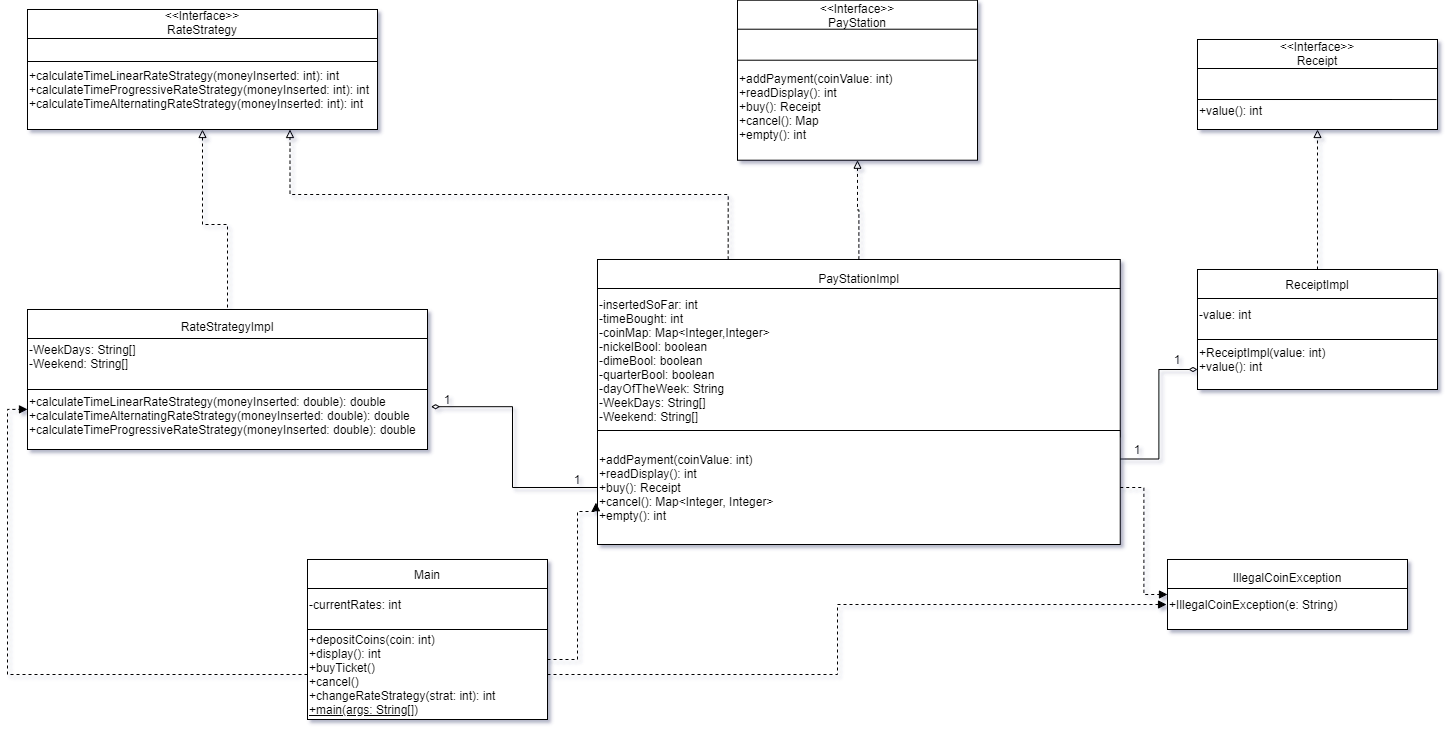

The diagram above was exported from draw.io. Its source (the exported page's mxGraphModel, read from the mxfile embedded in the PNG):
<mxGraphModel dx="1478" dy="731" grid="1" gridSize="10" guides="1" tooltips="1" connect="1" arrows="1" fold="1" page="1" pageScale="1" pageWidth="850" pageHeight="1100" math="0" shadow="1">
  <root>
    <mxCell id="0" />
    <mxCell id="1" parent="0" />
    <mxCell id="MzDugkjoB4m4sDJkd-Jd-18" value="" style="group" vertex="1" connectable="0" parent="1">
      <mxGeometry x="1270" y="660" width="240" height="90" as="geometry" />
    </mxCell>
    <mxCell id="MzDugkjoB4m4sDJkd-Jd-19" value="" style="shape=internalStorage;whiteSpace=wrap;html=1;backgroundOutline=1;dx=0;dy=29;" vertex="1" parent="MzDugkjoB4m4sDJkd-Jd-18">
      <mxGeometry width="240" height="70" as="geometry" />
    </mxCell>
    <mxCell id="MzDugkjoB4m4sDJkd-Jd-20" value="IllegalCoinException" style="text;html=1;strokeColor=none;fillColor=none;align=center;verticalAlign=middle;whiteSpace=wrap;rounded=0;" vertex="1" parent="MzDugkjoB4m4sDJkd-Jd-18">
      <mxGeometry y="10" width="240" height="15" as="geometry" />
    </mxCell>
    <mxCell id="MzDugkjoB4m4sDJkd-Jd-21" value="+IllegalCoinException(e: String)" style="text;html=1;strokeColor=none;fillColor=none;align=left;verticalAlign=middle;whiteSpace=wrap;rounded=0;" vertex="1" parent="MzDugkjoB4m4sDJkd-Jd-18">
      <mxGeometry y="37.5" width="240" height="15" as="geometry" />
    </mxCell>
    <mxCell id="MzDugkjoB4m4sDJkd-Jd-75" style="edgeStyle=orthogonalEdgeStyle;rounded=0;orthogonalLoop=1;jettySize=auto;html=1;exitX=0.5;exitY=0;exitDx=0;exitDy=0;entryX=0.5;entryY=1;entryDx=0;entryDy=0;dashed=1;endArrow=block;endFill=0;" edge="1" parent="1" source="MzDugkjoB4m4sDJkd-Jd-24" target="MzDugkjoB4m4sDJkd-Jd-27">
      <mxGeometry relative="1" as="geometry" />
    </mxCell>
    <mxCell id="MzDugkjoB4m4sDJkd-Jd-76" style="edgeStyle=orthogonalEdgeStyle;rounded=0;orthogonalLoop=1;jettySize=auto;html=1;exitX=0.5;exitY=0;exitDx=0;exitDy=0;dashed=1;endArrow=block;endFill=0;entryX=0.5;entryY=1;entryDx=0;entryDy=0;" edge="1" parent="1" source="MzDugkjoB4m4sDJkd-Jd-64" target="MzDugkjoB4m4sDJkd-Jd-31">
      <mxGeometry relative="1" as="geometry">
        <mxPoint x="305" y="180" as="targetPoint" />
      </mxGeometry>
    </mxCell>
    <mxCell id="MzDugkjoB4m4sDJkd-Jd-77" value="" style="group" vertex="1" connectable="0" parent="1">
      <mxGeometry x="410" y="660" width="240" height="180" as="geometry" />
    </mxCell>
    <mxCell id="MzDugkjoB4m4sDJkd-Jd-9" value="" style="group" vertex="1" connectable="0" parent="MzDugkjoB4m4sDJkd-Jd-77">
      <mxGeometry width="240" height="180" as="geometry" />
    </mxCell>
    <mxCell id="MzDugkjoB4m4sDJkd-Jd-2" value="" style="shape=internalStorage;whiteSpace=wrap;html=1;backgroundOutline=1;dx=0;dy=29;" vertex="1" parent="MzDugkjoB4m4sDJkd-Jd-9">
      <mxGeometry width="240" height="70" as="geometry" />
    </mxCell>
    <mxCell id="MzDugkjoB4m4sDJkd-Jd-5" value="Main" style="text;html=1;strokeColor=none;fillColor=none;align=center;verticalAlign=middle;whiteSpace=wrap;rounded=0;" vertex="1" parent="MzDugkjoB4m4sDJkd-Jd-9">
      <mxGeometry width="240" height="30" as="geometry" />
    </mxCell>
    <mxCell id="MzDugkjoB4m4sDJkd-Jd-8" value="-currentRates: int" style="text;html=1;strokeColor=none;fillColor=none;align=left;verticalAlign=middle;whiteSpace=wrap;rounded=0;" vertex="1" parent="MzDugkjoB4m4sDJkd-Jd-9">
      <mxGeometry y="30" width="240" height="30" as="geometry" />
    </mxCell>
    <mxCell id="MzDugkjoB4m4sDJkd-Jd-47" value="" style="rounded=0;whiteSpace=wrap;html=1;" vertex="1" parent="MzDugkjoB4m4sDJkd-Jd-77">
      <mxGeometry y="70" width="240" height="90" as="geometry" />
    </mxCell>
    <mxCell id="MzDugkjoB4m4sDJkd-Jd-50" value="+depositCoins(coin: int)&lt;br&gt;+display(): int&lt;br&gt;+buyTicket()&lt;br&gt;+cancel()&lt;br&gt;+changeRateStrategy(strat: int): int&lt;br&gt;&lt;div&gt;&lt;u&gt;+main(args: String[])&lt;/u&gt;&lt;/div&gt;" style="text;html=1;strokeColor=none;fillColor=none;align=left;verticalAlign=middle;whiteSpace=wrap;rounded=0;" vertex="1" parent="MzDugkjoB4m4sDJkd-Jd-77">
      <mxGeometry y="70" width="240" height="90" as="geometry" />
    </mxCell>
    <mxCell id="MzDugkjoB4m4sDJkd-Jd-82" value="" style="group" vertex="1" connectable="0" parent="1">
      <mxGeometry x="130" y="370" width="400" height="212" as="geometry" />
    </mxCell>
    <mxCell id="MzDugkjoB4m4sDJkd-Jd-81" value="" style="rounded=0;whiteSpace=wrap;html=1;" vertex="1" parent="MzDugkjoB4m4sDJkd-Jd-82">
      <mxGeometry y="116" width="400" height="64" as="geometry" />
    </mxCell>
    <mxCell id="MzDugkjoB4m4sDJkd-Jd-80" value="&lt;span&gt;+calculateTimeLinearRateStrategy(moneyInserted: double): double&lt;/span&gt;&lt;br&gt;&lt;span&gt;+calculateTimeAlternatingRateStrategy(moneyInserted: double): double&lt;/span&gt;&lt;br&gt;&lt;span&gt;+calculateTimeProgressiveRateStrategy(moneyInserted: double): double&lt;br&gt;&lt;/span&gt;" style="text;html=1;strokeColor=none;fillColor=none;align=left;verticalAlign=middle;whiteSpace=wrap;rounded=0;" vertex="1" parent="MzDugkjoB4m4sDJkd-Jd-82">
      <mxGeometry y="110" width="400" height="72" as="geometry" />
    </mxCell>
    <mxCell id="MzDugkjoB4m4sDJkd-Jd-62" value="" style="group" vertex="1" connectable="0" parent="MzDugkjoB4m4sDJkd-Jd-82">
      <mxGeometry y="30" width="400" height="80" as="geometry" />
    </mxCell>
    <mxCell id="MzDugkjoB4m4sDJkd-Jd-63" value="" style="shape=internalStorage;whiteSpace=wrap;html=1;backgroundOutline=1;dx=0;dy=29;" vertex="1" parent="MzDugkjoB4m4sDJkd-Jd-62">
      <mxGeometry y="10" width="399.99999999999994" height="80" as="geometry" />
    </mxCell>
    <mxCell id="MzDugkjoB4m4sDJkd-Jd-64" value="RateStrategyImpl" style="text;html=1;strokeColor=none;fillColor=none;align=center;verticalAlign=middle;whiteSpace=wrap;rounded=0;" vertex="1" parent="MzDugkjoB4m4sDJkd-Jd-62">
      <mxGeometry y="20" width="399.99999999999994" height="13.333333333333332" as="geometry" />
    </mxCell>
    <mxCell id="MzDugkjoB4m4sDJkd-Jd-65" value="-WeekDays: String[]&lt;br&gt;-Weekend: String[]" style="text;html=1;strokeColor=none;fillColor=none;align=left;verticalAlign=middle;whiteSpace=wrap;rounded=0;" vertex="1" parent="MzDugkjoB4m4sDJkd-Jd-62">
      <mxGeometry y="33.33333333333333" width="400" height="46.666666666666664" as="geometry" />
    </mxCell>
    <mxCell id="MzDugkjoB4m4sDJkd-Jd-92" value="" style="group" vertex="1" connectable="0" parent="1">
      <mxGeometry x="840" y="100.71000000000001" width="240" height="160" as="geometry" />
    </mxCell>
    <mxCell id="MzDugkjoB4m4sDJkd-Jd-59" value="" style="group" vertex="1" connectable="0" parent="MzDugkjoB4m4sDJkd-Jd-92">
      <mxGeometry width="240" height="160" as="geometry" />
    </mxCell>
    <mxCell id="MzDugkjoB4m4sDJkd-Jd-27" value="" style="shape=internalStorage;whiteSpace=wrap;html=1;backgroundOutline=1;dx=0;dy=29;" vertex="1" parent="MzDugkjoB4m4sDJkd-Jd-59">
      <mxGeometry width="240" height="160" as="geometry" />
    </mxCell>
    <mxCell id="MzDugkjoB4m4sDJkd-Jd-28" value="&amp;lt;&amp;lt;Interface&amp;gt;&amp;gt;&lt;br&gt;PayStation" style="text;html=1;strokeColor=none;fillColor=none;align=center;verticalAlign=middle;whiteSpace=wrap;rounded=0;" vertex="1" parent="MzDugkjoB4m4sDJkd-Jd-59">
      <mxGeometry width="240" height="30" as="geometry" />
    </mxCell>
    <mxCell id="MzDugkjoB4m4sDJkd-Jd-29" value="+addPayment(coinValue: int)&lt;br&gt;+readDisplay(): int&lt;br&gt;+buy(): Receipt&lt;br&gt;+cancel(): Map&lt;br&gt;+empty(): int" style="text;html=1;strokeColor=none;fillColor=none;align=left;verticalAlign=middle;whiteSpace=wrap;rounded=0;" vertex="1" parent="MzDugkjoB4m4sDJkd-Jd-59">
      <mxGeometry y="53.33" width="240" height="106.66666666666666" as="geometry" />
    </mxCell>
    <mxCell id="MzDugkjoB4m4sDJkd-Jd-89" value="" style="endArrow=none;html=1;" edge="1" parent="MzDugkjoB4m4sDJkd-Jd-59">
      <mxGeometry width="50" height="50" relative="1" as="geometry">
        <mxPoint y="60" as="sourcePoint" />
        <mxPoint x="239" y="60" as="targetPoint" />
      </mxGeometry>
    </mxCell>
    <mxCell id="MzDugkjoB4m4sDJkd-Jd-93" value="" style="group" vertex="1" connectable="0" parent="1">
      <mxGeometry x="130" y="110" width="350" height="120" as="geometry" />
    </mxCell>
    <mxCell id="MzDugkjoB4m4sDJkd-Jd-83" value="" style="group" vertex="1" connectable="0" parent="MzDugkjoB4m4sDJkd-Jd-93">
      <mxGeometry width="350" height="120" as="geometry" />
    </mxCell>
    <mxCell id="MzDugkjoB4m4sDJkd-Jd-30" value="" style="group" vertex="1" connectable="0" parent="MzDugkjoB4m4sDJkd-Jd-83">
      <mxGeometry width="350" height="120" as="geometry" />
    </mxCell>
    <mxCell id="MzDugkjoB4m4sDJkd-Jd-31" value="" style="shape=internalStorage;whiteSpace=wrap;html=1;backgroundOutline=1;dx=0;dy=29;" vertex="1" parent="MzDugkjoB4m4sDJkd-Jd-30">
      <mxGeometry width="350" height="120" as="geometry" />
    </mxCell>
    <mxCell id="MzDugkjoB4m4sDJkd-Jd-32" value="&amp;lt;&amp;lt;Interface&amp;gt;&amp;gt;&lt;br&gt;RateStrategy" style="text;html=1;strokeColor=none;fillColor=none;align=center;verticalAlign=middle;whiteSpace=wrap;rounded=0;" vertex="1" parent="MzDugkjoB4m4sDJkd-Jd-30">
      <mxGeometry width="350" height="25.336000000000006" as="geometry" />
    </mxCell>
    <mxCell id="MzDugkjoB4m4sDJkd-Jd-33" value="+calculateTimeLinearRateStrategy(moneyInserted: int): int&lt;br&gt;+calculateTimeProgressiveRateStrategy(moneyInserted: int): int&lt;br&gt;+calculateTimeAlternatingRateStrategy(moneyInserted: int): int" style="text;html=1;strokeColor=none;fillColor=none;align=left;verticalAlign=middle;whiteSpace=wrap;rounded=0;" vertex="1" parent="MzDugkjoB4m4sDJkd-Jd-30">
      <mxGeometry y="60.003333333333345" width="350" height="40.00000000000001" as="geometry" />
    </mxCell>
    <mxCell id="MzDugkjoB4m4sDJkd-Jd-85" value="" style="endArrow=none;html=1;entryX=1;entryY=0;entryDx=0;entryDy=0;" edge="1" parent="MzDugkjoB4m4sDJkd-Jd-30">
      <mxGeometry width="50" height="50" relative="1" as="geometry">
        <mxPoint y="52" as="sourcePoint" />
        <mxPoint x="350" y="52.00333333333333" as="targetPoint" />
      </mxGeometry>
    </mxCell>
    <mxCell id="MzDugkjoB4m4sDJkd-Jd-69" value="" style="group" vertex="1" connectable="0" parent="1">
      <mxGeometry x="1300" y="370" width="240" height="120" as="geometry" />
    </mxCell>
    <mxCell id="MzDugkjoB4m4sDJkd-Jd-35" value="" style="shape=internalStorage;whiteSpace=wrap;html=1;backgroundOutline=1;dx=0;dy=29;" vertex="1" parent="MzDugkjoB4m4sDJkd-Jd-69">
      <mxGeometry width="240" height="70" as="geometry" />
    </mxCell>
    <mxCell id="MzDugkjoB4m4sDJkd-Jd-36" value="ReceiptImpl" style="text;html=1;strokeColor=none;fillColor=none;align=center;verticalAlign=middle;whiteSpace=wrap;rounded=0;" vertex="1" parent="MzDugkjoB4m4sDJkd-Jd-69">
      <mxGeometry width="240" height="30" as="geometry" />
    </mxCell>
    <mxCell id="MzDugkjoB4m4sDJkd-Jd-37" value="-value: int" style="text;html=1;strokeColor=none;fillColor=none;align=left;verticalAlign=middle;whiteSpace=wrap;rounded=0;" vertex="1" parent="MzDugkjoB4m4sDJkd-Jd-69">
      <mxGeometry y="30" width="240" height="30" as="geometry" />
    </mxCell>
    <mxCell id="MzDugkjoB4m4sDJkd-Jd-67" value="" style="rounded=0;whiteSpace=wrap;html=1;" vertex="1" parent="MzDugkjoB4m4sDJkd-Jd-69">
      <mxGeometry y="70" width="240" height="50" as="geometry" />
    </mxCell>
    <mxCell id="MzDugkjoB4m4sDJkd-Jd-68" value="+ReceiptImpl(value: int)&lt;br&gt;+value(): int" style="text;html=1;strokeColor=none;fillColor=none;align=left;verticalAlign=middle;whiteSpace=wrap;rounded=0;" vertex="1" parent="MzDugkjoB4m4sDJkd-Jd-69">
      <mxGeometry y="70" width="240" height="40" as="geometry" />
    </mxCell>
    <mxCell id="MzDugkjoB4m4sDJkd-Jd-72" style="edgeStyle=orthogonalEdgeStyle;rounded=0;orthogonalLoop=1;jettySize=auto;html=1;entryX=0.5;entryY=1;entryDx=0;entryDy=0;dashed=1;endArrow=block;endFill=0;" edge="1" parent="1" source="MzDugkjoB4m4sDJkd-Jd-36" target="MzDugkjoB4m4sDJkd-Jd-15">
      <mxGeometry relative="1" as="geometry" />
    </mxCell>
    <mxCell id="MzDugkjoB4m4sDJkd-Jd-91" value="" style="group" vertex="1" connectable="0" parent="1">
      <mxGeometry x="1300" y="140" width="240" height="90" as="geometry" />
    </mxCell>
    <mxCell id="MzDugkjoB4m4sDJkd-Jd-55" value="" style="group" vertex="1" connectable="0" parent="MzDugkjoB4m4sDJkd-Jd-91">
      <mxGeometry width="240" height="90" as="geometry" />
    </mxCell>
    <mxCell id="MzDugkjoB4m4sDJkd-Jd-15" value="" style="shape=internalStorage;whiteSpace=wrap;html=1;backgroundOutline=1;dx=0;dy=29;" vertex="1" parent="MzDugkjoB4m4sDJkd-Jd-55">
      <mxGeometry width="240" height="90" as="geometry" />
    </mxCell>
    <mxCell id="MzDugkjoB4m4sDJkd-Jd-16" value="&amp;lt;&amp;lt;Interface&amp;gt;&amp;gt;&lt;br&gt;Receipt" style="text;html=1;strokeColor=none;fillColor=none;align=center;verticalAlign=middle;whiteSpace=wrap;rounded=0;" vertex="1" parent="MzDugkjoB4m4sDJkd-Jd-55">
      <mxGeometry width="240" height="28.57" as="geometry" />
    </mxCell>
    <mxCell id="MzDugkjoB4m4sDJkd-Jd-17" value="+value(): int" style="text;html=1;strokeColor=none;fillColor=none;align=left;verticalAlign=middle;whiteSpace=wrap;rounded=0;" vertex="1" parent="MzDugkjoB4m4sDJkd-Jd-55">
      <mxGeometry y="51.42857142857143" width="240" height="38.57142857142858" as="geometry" />
    </mxCell>
    <mxCell id="MzDugkjoB4m4sDJkd-Jd-90" value="" style="endArrow=none;html=1;entryX=0.996;entryY=0.667;entryDx=0;entryDy=0;entryPerimeter=0;" edge="1" parent="MzDugkjoB4m4sDJkd-Jd-55" target="MzDugkjoB4m4sDJkd-Jd-15">
      <mxGeometry width="50" height="50" relative="1" as="geometry">
        <mxPoint y="60" as="sourcePoint" />
        <mxPoint x="50" y="10" as="targetPoint" />
      </mxGeometry>
    </mxCell>
    <mxCell id="MzDugkjoB4m4sDJkd-Jd-97" value="" style="group" vertex="1" connectable="0" parent="1">
      <mxGeometry x="700" y="360" width="530" height="285" as="geometry" />
    </mxCell>
    <mxCell id="MzDugkjoB4m4sDJkd-Jd-22" value="" style="group" vertex="1" connectable="0" parent="MzDugkjoB4m4sDJkd-Jd-97">
      <mxGeometry width="522.7397260273973" height="228" as="geometry" />
    </mxCell>
    <mxCell id="MzDugkjoB4m4sDJkd-Jd-23" value="" style="shape=internalStorage;whiteSpace=wrap;html=1;backgroundOutline=1;dx=0;dy=29;" vertex="1" parent="MzDugkjoB4m4sDJkd-Jd-22">
      <mxGeometry width="522.7397260273973" height="177.33333333333331" as="geometry" />
    </mxCell>
    <mxCell id="MzDugkjoB4m4sDJkd-Jd-24" value="PayStationImpl" style="text;html=1;strokeColor=none;fillColor=none;align=center;verticalAlign=middle;whiteSpace=wrap;rounded=0;" vertex="1" parent="MzDugkjoB4m4sDJkd-Jd-22">
      <mxGeometry width="522.7397260273972" height="38" as="geometry" />
    </mxCell>
    <mxCell id="MzDugkjoB4m4sDJkd-Jd-25" value="-insertedSoFar: int&lt;br&gt;-timeBought: int&lt;br&gt;-coinMap: Map&amp;lt;Integer,Integer&amp;gt;&lt;br&gt;-nickelBool: boolean&lt;br&gt;-dimeBool: boolean&lt;br&gt;-quarterBool: boolean&lt;br&gt;-dayOfTheWeek: String&lt;br&gt;-WeekDays: String[]&lt;br&gt;-Weekend: String[]" style="text;html=1;strokeColor=none;fillColor=none;align=left;verticalAlign=middle;whiteSpace=wrap;rounded=0;" vertex="1" parent="MzDugkjoB4m4sDJkd-Jd-22">
      <mxGeometry y="38" width="522.7397260273973" height="126.66666666666667" as="geometry" />
    </mxCell>
    <mxCell id="MzDugkjoB4m4sDJkd-Jd-53" value="" style="rounded=0;whiteSpace=wrap;html=1;" vertex="1" parent="MzDugkjoB4m4sDJkd-Jd-97">
      <mxGeometry y="171" width="522.7397260273973" height="114" as="geometry" />
    </mxCell>
    <mxCell id="MzDugkjoB4m4sDJkd-Jd-54" value="+addPayment(coinValue: int)&lt;br&gt;+readDisplay(): int&lt;br&gt;+buy(): Receipt&lt;br&gt;+cancel(): Map&amp;lt;Integer, Integer&amp;gt;&lt;br&gt;+empty(): int" style="text;html=1;strokeColor=none;fillColor=none;align=left;verticalAlign=middle;whiteSpace=wrap;rounded=0;" vertex="1" parent="MzDugkjoB4m4sDJkd-Jd-97">
      <mxGeometry x="0.0002739726027396472" y="171" width="522.7397260273973" height="114" as="geometry" />
    </mxCell>
    <mxCell id="MzDugkjoB4m4sDJkd-Jd-110" style="edgeStyle=orthogonalEdgeStyle;rounded=0;orthogonalLoop=1;jettySize=auto;html=1;entryX=-0.003;entryY=0.633;entryDx=0;entryDy=0;entryPerimeter=0;dashed=1;endArrow=block;endFill=1;" edge="1" parent="1" target="MzDugkjoB4m4sDJkd-Jd-53">
      <mxGeometry relative="1" as="geometry">
        <mxPoint x="650" y="760" as="sourcePoint" />
        <Array as="points">
          <mxPoint x="680" y="760" />
          <mxPoint x="680" y="612" />
        </Array>
      </mxGeometry>
    </mxCell>
    <mxCell id="MzDugkjoB4m4sDJkd-Jd-112" style="edgeStyle=orthogonalEdgeStyle;rounded=0;orthogonalLoop=1;jettySize=auto;html=1;exitX=1;exitY=0.5;exitDx=0;exitDy=0;entryX=-0.004;entryY=0.643;entryDx=0;entryDy=0;entryPerimeter=0;dashed=1;endArrow=block;endFill=1;" edge="1" parent="1" source="MzDugkjoB4m4sDJkd-Jd-50" target="MzDugkjoB4m4sDJkd-Jd-19">
      <mxGeometry relative="1" as="geometry">
        <Array as="points">
          <mxPoint x="940" y="775" />
          <mxPoint x="940" y="705" />
        </Array>
      </mxGeometry>
    </mxCell>
    <mxCell id="MzDugkjoB4m4sDJkd-Jd-113" style="edgeStyle=orthogonalEdgeStyle;rounded=0;orthogonalLoop=1;jettySize=auto;html=1;exitX=1;exitY=0.5;exitDx=0;exitDy=0;entryX=0;entryY=0.5;entryDx=0;entryDy=0;dashed=1;endArrow=block;endFill=1;" edge="1" parent="1" source="MzDugkjoB4m4sDJkd-Jd-54" target="MzDugkjoB4m4sDJkd-Jd-19">
      <mxGeometry relative="1" as="geometry" />
    </mxCell>
    <mxCell id="MzDugkjoB4m4sDJkd-Jd-114" style="edgeStyle=orthogonalEdgeStyle;rounded=0;orthogonalLoop=1;jettySize=auto;html=1;exitX=0;exitY=0.5;exitDx=0;exitDy=0;entryX=0;entryY=0.415;entryDx=0;entryDy=0;entryPerimeter=0;dashed=1;endArrow=block;endFill=1;" edge="1" parent="1" source="MzDugkjoB4m4sDJkd-Jd-50" target="MzDugkjoB4m4sDJkd-Jd-80">
      <mxGeometry relative="1" as="geometry" />
    </mxCell>
    <mxCell id="MzDugkjoB4m4sDJkd-Jd-117" style="edgeStyle=orthogonalEdgeStyle;rounded=0;orthogonalLoop=1;jettySize=auto;html=1;exitX=0.25;exitY=0;exitDx=0;exitDy=0;entryX=0.75;entryY=1;entryDx=0;entryDy=0;dashed=1;endArrow=block;endFill=0;" edge="1" parent="1" source="MzDugkjoB4m4sDJkd-Jd-24" target="MzDugkjoB4m4sDJkd-Jd-31">
      <mxGeometry relative="1" as="geometry" />
    </mxCell>
    <mxCell id="MzDugkjoB4m4sDJkd-Jd-119" style="edgeStyle=orthogonalEdgeStyle;rounded=0;orthogonalLoop=1;jettySize=auto;html=1;exitX=1;exitY=0.25;exitDx=0;exitDy=0;entryX=0;entryY=0.75;entryDx=0;entryDy=0;endArrow=diamondThin;endFill=0;" edge="1" parent="1" source="MzDugkjoB4m4sDJkd-Jd-54" target="MzDugkjoB4m4sDJkd-Jd-68">
      <mxGeometry relative="1" as="geometry" />
    </mxCell>
    <mxCell id="MzDugkjoB4m4sDJkd-Jd-120" style="edgeStyle=orthogonalEdgeStyle;rounded=0;orthogonalLoop=1;jettySize=auto;html=1;exitX=0;exitY=0.5;exitDx=0;exitDy=0;entryX=1.009;entryY=0.378;entryDx=0;entryDy=0;entryPerimeter=0;endArrow=diamondThin;endFill=0;strokeWidth=1;" edge="1" parent="1" source="MzDugkjoB4m4sDJkd-Jd-54" target="MzDugkjoB4m4sDJkd-Jd-80">
      <mxGeometry relative="1" as="geometry" />
    </mxCell>
    <mxCell id="MzDugkjoB4m4sDJkd-Jd-121" value="1" style="text;html=1;strokeColor=none;fillColor=none;align=center;verticalAlign=middle;whiteSpace=wrap;rounded=0;" vertex="1" parent="1">
      <mxGeometry x="660" y="570" width="40" height="20" as="geometry" />
    </mxCell>
    <mxCell id="MzDugkjoB4m4sDJkd-Jd-122" value="1" style="text;html=1;strokeColor=none;fillColor=none;align=center;verticalAlign=middle;whiteSpace=wrap;rounded=0;" vertex="1" parent="1">
      <mxGeometry x="530" y="490" width="40" height="20" as="geometry" />
    </mxCell>
    <mxCell id="MzDugkjoB4m4sDJkd-Jd-123" value="1&lt;br&gt;" style="text;html=1;strokeColor=none;fillColor=none;align=center;verticalAlign=middle;whiteSpace=wrap;rounded=0;" vertex="1" parent="1">
      <mxGeometry x="1220" y="540" width="40" height="20" as="geometry" />
    </mxCell>
    <mxCell id="MzDugkjoB4m4sDJkd-Jd-124" value="1&lt;br&gt;" style="text;html=1;strokeColor=none;fillColor=none;align=center;verticalAlign=middle;whiteSpace=wrap;rounded=0;" vertex="1" parent="1">
      <mxGeometry x="1260" y="450" width="40" height="20" as="geometry" />
    </mxCell>
  </root>
</mxGraphModel>